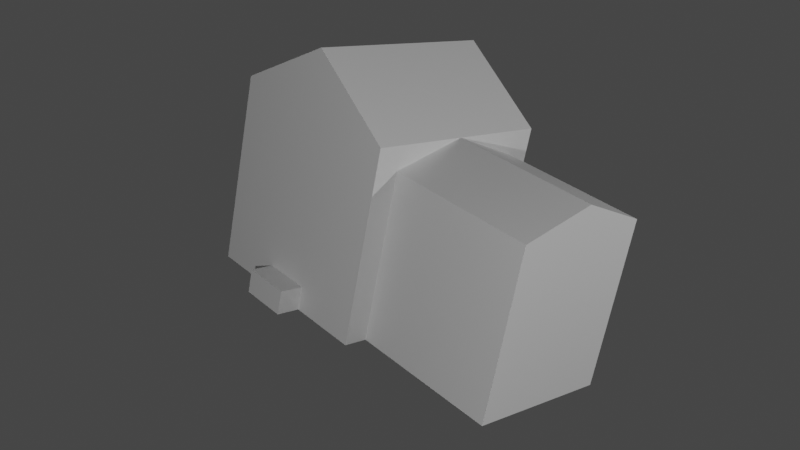 # Source: House.blend  (saved by Blender 3.3.6; exported with 4.5.12 LTS)
import bpy
from mathutils import Matrix  # noqa: F401  (used for matrix-valued properties, if any)

bpy.ops.wm.read_factory_settings(use_empty=True)
scene = bpy.context.scene
scene.name = 'Scene'

# ---- collections
col_collection = bpy.data.collections.new('Collection'); scene.collection.children.link(col_collection)

# ---- materials (node trees are filled in below, after node groups)
mat_material_001 = bpy.data.materials.new('Material.001')
mat_material_001.alpha_threshold = 0.0
mat_material_001.use_transparent_shadow = False
mat_material_001.roughness = 0.5
mat_material_001.line_color = (0.0, 0.0, 0.0, 1.0)

# ---- material node trees
mat_material_001.use_nodes = True; mat_material_001.node_tree.nodes.clear()
_N = mat_material_001.node_tree.nodes; _L = mat_material_001.node_tree.links
n0 = _N.new('ShaderNodeOutputMaterial'); n0.name = 'Material Output'; n0.location = (300, 300)
n1 = _N.new('ShaderNodeBsdfPrincipled'); n1.name = 'Principled BSDF'; n1.location = (10, 300)
n1.distribution = 'GGX'
n1.subsurface_method = 'RANDOM_WALK_SKIN'
n1.inputs[3].default_value = 1.45
n1.inputs[27].default_value = (0.0, 0.0, 0.0, 1.0)
n1.inputs[28].default_value = 1.0
_L.new(n1.outputs[0], n0.inputs[0])
n0.is_active_output = True

# ---- world
world_world = bpy.data.worlds.new('World'); scene.world = world_world
world_world.use_nodes = True; world_world.node_tree.nodes.clear()
_N = world_world.node_tree.nodes; _L = world_world.node_tree.links
n0 = _N.new('ShaderNodeOutputWorld'); n0.name = 'World Output'; n0.location = (300, 300)
n1 = _N.new('ShaderNodeBackground'); n1.name = 'Background'; n1.location = (10, 300)
n1.inputs[0].default_value = (0.05088, 0.05088, 0.05088, 1.0)
_L.new(n1.outputs[0], n0.inputs[0])
n0.is_active_output = True
world_world.color = (0.05088, 0.05088, 0.05088)
world_world.use_sun_shadow = False
world_world.sun_shadow_jitter_overblur = 0.0

# ---- cameras
cam_camera = bpy.data.cameras.new('Camera')
cam_camera.clip_end = 100.0
cam_camera.ortho_scale = 7.314

# ---- lights
light_light = bpy.data.lights.new('Light', 'POINT')
light_light.transmission_factor = 0.0
light_light.energy = 1000.0
light_light.shadow_soft_size = 0.1
light_light.shadow_maximum_resolution = 0.006
light_light.use_absolute_resolution = True
light_light_001 = bpy.data.lights.new('Light.001', 'POINT')
light_light_001.transmission_factor = 0.0
light_light_001.energy = 1000.0
light_light_001.shadow_soft_size = 0.1
light_light_001.shadow_maximum_resolution = 0.006
light_light_001.use_absolute_resolution = True

# ---- meshes
me_cube_001 = bpy.data.meshes.new('Cube.001')
me_cube_001.from_pydata([(1.0, 1.0, 1.0), (1.0, 1.0, -1.0), (1.0, -1.0, 1.0), (1.0, -1.0, -1.0), (-1.0, 1.0, 1.0), (-1.0, 1.0, -1.0), (-1.0, -1.0, 1.0), (-1.0, -1.0, -1.0), (1.0, 1.0, 0.0), (-1.0, -1.0, 0.0), (1.0, -1.0, 0.0), (-1.0, 1.0, 0.0), (-1.0, -1.0, 0.5), (1.0, 1.0, 0.5), (1.0, -1.0, 0.5), (-1.0, 1.0, 0.5), (-1.0, -1.0, 0.75), (1.0, 1.0, 0.75), (1.0, -1.0, 0.75), (-1.0, 1.0, 0.75), (-1.0, 0.0, -1.0), (1.0, 0.0, 1.0), (-1.0, 0.0, 1.0), (1.0, 0.0, -1.0), (0.0, -1.0, 0.0), (-1.0, 0.0, 0.0), (0.0, 1.0, 0.0), (-1.0, 0.0, 0.5), (1.0, 0.0, 0.75), (-1.0, 0.0, 0.75), (-1.0, -0.5, -1.0), (1.0, -0.5, 1.0), (0.0, 1.0, 1.6), (0.0, -1.0, -1.0), (1.0, -0.5, 0.75), (-1.0, -0.5, 1.0), (1.0, -0.5, -1.0), (-1.0, -0.5, 0.0), (-1.0, -0.5, 0.5), (-1.0, -0.5, 0.75), (-1.0, -0.75, -1.0), (1.0, -0.75, 1.0), (1.0, -0.75, 0.0), (1.0, -0.75, 0.5), (1.0, -0.75, 0.75), (-1.0, -0.75, 1.0), (1.0, -0.75, -1.0), (-1.0, -0.75, 0.0), (-1.0, -0.75, 0.5), (-1.0, -0.75, 0.75), (-1.0, 0.5, 1.0), (1.0, 0.5, -1.0), (-1.0, 0.5, 0.0), (-1.0, 0.5, 0.5), (-1.0, 0.5, 0.75), (-1.0, 0.5, -1.0), (1.0, 0.5, 1.0), (0.0, -1.0, 1.6), (0.0, 1.0, -1.0), (1.0, 0.5, 0.75), (-1.0, 0.75, 1.0), (1.0, 0.75, -1.0), (-1.0, 0.75, 0.0), (-1.0, 0.75, 0.5), (-1.0, 0.75, 0.75), (-1.0, 0.75, -1.0), (1.0, 0.75, 1.0), (1.0, 0.75, 0.0), (1.0, 0.75, 0.5), (1.0, 0.75, 0.75), (2.6, 0.0, -1.0), (2.6, 0.0, 0.0), (2.6, 0.0, 0.5), (2.6, 0.0, 0.75), (2.6, -0.5, 0.0), (2.6, -0.5, 0.5), (2.6, -0.5, -1.0), (2.6, -0.75, 0.0), (2.6, -0.75, 0.5), (2.6, -0.75, 0.75), (2.6, -0.75, -1.0), (2.6, 0.5, -1.0), (2.6, 0.5, 0.0), (2.6, 0.5, 0.5), (2.6, 0.75, -1.0), (2.6, 0.75, 0.0), (2.6, 0.75, 0.5), (2.6, 0.75, 0.75), (0.0, 1.0, 0.5), (0.0, -1.0, 0.5), (0.0, 1.0, 0.75), (0.0, -1.0, 0.75), (0.0, 0.0, -1.0), (0.0, 0.0, 1.6), (0.0, -0.5, -1.0), (0.0, -0.5, 1.6), (0.0, -0.75, -1.0), (0.0, -0.75, 1.6), (0.0, 0.5, 1.6), (0.0, 0.5, -1.0), (0.0, 0.75, -1.0), (0.0, 0.75, 1.6), (1.0, 0.0, 0.75), (1.0, -0.5, 0.75), (2.6, 0.0, 0.75), (1.0, -0.75, 0.75), (2.6, -0.75, 0.75), (1.0, 0.0, 1.0), (2.6, 0.0, 1.0), (1.0, 0.75, 0.75), (2.6, 0.75, 0.75), (2.6, -0.75, 0.75), (2.6, 0.75, 0.75), (2.6, 0.0, 1.0), (2.579, 0.2455, 0.7823), (-0.5, 1.0, -1.0), (-0.5, -1.0, 1.3), (-0.5, -1.0, 0.0), (-0.5, -1.0, 0.5), (-0.5, -1.0, 0.75), (-0.5, -1.0, -1.0), (-0.5, 0.0, -1.0), (-0.5, -0.5, -1.0), (-0.5, -0.75, -1.0), (-0.5, 0.5, -1.0), (-0.5, 0.75, -1.0), (-0.5, 1.0, 1.3), (-0.5, 1.0, 0.0), (-0.5, 1.0, 0.5), (-0.5, 1.0, 0.75), (-0.5, 0.0, 1.3), (-0.5, -0.5, 1.3), (-0.5, -0.75, 1.3), (-0.5, 0.5, 1.3), (-0.5, 0.75, 1.3), (-0.25, -1.0, -1.0), (-0.25, 1.0, 1.45), (-0.25, 1.0, 0.0), (-0.25, 1.0, 0.5), (-0.25, 1.0, 0.75), (-0.25, 0.0, 1.45), (-0.25, -0.5, 1.45), (-0.25, -0.75, 1.45), (-0.25, 0.5, 1.45), (-0.25, 0.75, 1.45), (-0.25, 1.0, -1.0), (-0.25, -1.0, 1.45), (-0.25, -1.0, 0.0), (-0.25, -1.0, 0.5), (-0.25, -1.0, 0.75), (-0.25, 0.0, -1.0), (-0.25, -0.5, -1.0), (-0.25, -0.75, -1.0), (-0.25, 0.5, -1.0), (-0.25, 0.75, -1.0), (0.5, -1.0, -1.0), (0.5, 1.0, 1.3), (0.5, 1.0, 0.0), (0.5, 1.0, 0.5), (0.5, 1.0, 0.75), (0.5, -1.0, 1.3), (0.5, 1.0, -1.0), (0.5, 0.0, 1.3), (0.5, -0.5, 1.3), (0.5, -0.75, 1.3), (0.5, 0.5, 1.3), (0.5, 0.75, 1.3), (0.5, -1.0, 0.0), (0.5, -1.0, 0.5), (0.5, -1.0, 0.75), (0.5, 0.0, -1.0), (0.5, -0.5, -1.0), (0.5, -0.75, -1.0), (0.5, 0.5, -1.0), (0.5, 0.75, -1.0), (0.25, -1.0, 1.45), (0.25, 1.0, -1.0), (0.25, -1.0, 0.0), (0.25, -1.0, 0.5), (0.25, -1.0, 0.75), (0.25, 0.0, -1.0), (0.25, -0.5, -1.0), (0.25, -0.75, -1.0), (0.25, 0.5, -1.0), (0.25, 0.75, -1.0), (0.25, -1.0, -1.0), (0.25, 1.0, 1.45), (0.25, 1.0, 0.0), (0.25, 1.0, 0.5), (0.25, 1.0, 0.75), (0.25, 0.0, 1.45), (0.25, -0.5, 1.45), (0.25, -0.75, 1.45), (0.25, 0.5, 1.45), (0.25, 0.75, 1.45), (1.0, 1.0, -0.5), (1.0, -1.0, -0.5), (-1.0, 1.0, -0.5), (-1.0, -1.0, -0.5), (-1.0, 0.0, -0.5), (-1.0, -0.5, -0.5), (-1.0, -0.75, -0.5), (1.0, -0.75, -0.5), (-1.0, 0.5, -0.5), (1.0, 0.75, -0.5), (-1.0, 0.75, -0.5), (2.6, 0.0, -0.5), (2.6, -0.5, -0.5), (2.6, -0.75, -0.5), (2.6, 0.5, -0.5), (2.6, 0.75, -0.5), (0.0, -1.0, -0.5), (0.0, 1.0, -0.5), (-0.5, 1.0, -0.5), (-0.5, -1.0, -0.5), (-0.25, -1.0, -0.5), (-0.25, 1.0, -0.5), (0.5, -1.0, -0.5), (0.5, 1.0, -0.5), (0.25, 1.0, -0.5), (0.25, -1.0, -0.5), (1.0, 1.0, -0.75), (1.0, -1.0, -0.75), (-1.0, 1.0, -0.75), (-1.0, 0.0, -0.75), (-1.0, -0.5, -0.75), (-1.0, -0.75, -0.75), (1.0, -0.75, -0.75), (-1.0, 0.5, -0.75), (1.0, 0.75, -0.75), (-1.0, 0.75, -0.75), (2.6, 0.0, -0.75), (2.6, -0.5, -0.75), (2.6, -0.75, -0.75), (2.6, 0.5, -0.75), (2.6, 0.75, -0.75), (0.0, -1.0, -0.75), (0.0, 1.0, -0.75), (-0.5, 1.0, -0.75), (-0.5, -1.0, -0.75), (-0.25, -1.0, -0.75), (-0.25, 1.0, -0.75), (0.5, -1.0, -0.75), (0.5, 1.0, -0.75), (0.25, 1.0, -0.75), (0.25, -1.0, -0.75), (-1.0, -1.0, -0.75), (1.8, 0.75, 0.5), (1.8, 0.75, 0.75), (1.8, 0.5, -1.0), (1.8, -0.75, 0.75), (1.8, -0.75, -1.0), (1.8, -0.75, 0.5), (1.8, -0.75, 0.0), (1.8, 0.75, -1.0), (1.8, 0.75, 0.0), (1.8, -0.5, -1.0), (1.8, 0.0, -1.0), (1.8, 0.75, -0.5), (1.8, -0.75, -0.5), (1.8, 0.75, -0.75), (1.8, -0.75, -0.75), (-0.25, -1.25, -1.0), (0.0, -1.25, -1.0), (0.0, -1.25, -0.75), (-0.25, -1.25, -0.75), (0.25, -1.25, -1.0), (0.25, -1.25, -0.75)], [(103, 34), (104, 73), (28, 102), (102, 103), (106, 104), (102, 105)], [(132, 45, 6, 116), (119, 116, 6, 16), (64, 60, 4, 19), (172, 46, 3, 155), (44, 41, 2, 18), (159, 156, 0, 17), (218, 157, 8, 195), (202, 42, 10, 196), (205, 62, 11, 197), (214, 117, 9, 198), (157, 158, 13, 8), (42, 43, 14, 10), (62, 63, 15, 11), (117, 118, 12, 9), (158, 159, 17, 13), (43, 44, 18, 14), (63, 64, 19, 15), (118, 119, 16, 12), (38, 39, 29, 27), (250, 252, 78, 79), (37, 38, 27, 25), (200, 37, 25, 199), (257, 249, 81, 70), (59, 56, 21, 28), (173, 51, 23, 170), (39, 35, 22, 29), (133, 50, 22, 130), (49, 45, 35, 39), (201, 47, 37, 200), (47, 48, 38, 37), (48, 49, 39, 38), (247, 248, 87, 86), (249, 254, 84, 81), (28, 21, 31, 34), (170, 23, 36, 171), (130, 22, 35, 131), (12, 16, 49, 48), (9, 12, 48, 47), (198, 9, 47, 201), (16, 6, 45, 49), (261, 251, 80, 233), (251, 256, 76, 80), (34, 31, 41, 44), (171, 36, 46, 172), (131, 35, 45, 132), (134, 60, 50, 133), (174, 61, 51, 173), (69, 66, 56, 59), (252, 253, 77, 78), (258, 255, 85, 210), (256, 257, 70, 76), (27, 29, 54, 53), (25, 27, 53, 52), (199, 25, 52, 203), (29, 22, 50, 54), (13, 17, 69, 68), (8, 13, 68, 67), (195, 8, 67, 204), (17, 0, 66, 69), (161, 1, 61, 174), (126, 4, 60, 134), (53, 54, 64, 63), (52, 53, 63, 62), (203, 52, 62, 205), (54, 50, 60, 64), (82, 83, 72, 71), (209, 82, 71, 206), (86, 87, 73, 72, 83), (71, 72, 75, 74), (206, 71, 74, 207), (74, 75, 78, 77), (207, 74, 77, 208), (210, 85, 82, 209), (85, 86, 83, 82), (255, 247, 86, 85), (186, 32, 101, 194), (145, 58, 100, 154), (154, 100, 99, 153), (194, 101, 98, 193), (191, 95, 97, 192), (151, 94, 96, 152), (190, 93, 95, 191), (150, 92, 94, 151), (193, 98, 93, 190), (153, 99, 92, 150), (178, 179, 91, 89), (138, 139, 90, 88), (177, 178, 89, 24), (137, 138, 88, 26), (220, 177, 24, 211), (216, 137, 26, 212), (139, 136, 32, 90), (152, 96, 33, 135), (179, 175, 57, 91), (192, 97, 57, 175), (248, 250, 79, 73, 87), (73, 79, 78, 75, 72), (106, 105, 107, 108), (108, 107, 109, 110), (106, 108, 112, 111), (112, 108, 113, 114), (40, 123, 120, 7), (19, 4, 126, 129), (197, 11, 127, 213), (11, 15, 128, 127), (15, 19, 129, 128), (55, 124, 121, 20), (20, 121, 122, 30), (30, 122, 123, 40), (65, 125, 124, 55), (5, 115, 125, 65), (136, 126, 134, 144), (144, 134, 133, 143), (141, 131, 132, 142), (140, 130, 131, 141), (143, 133, 130, 140), (148, 149, 119, 118), (147, 148, 118, 117), (215, 147, 117, 214), (149, 146, 116, 119), (142, 132, 116, 146), (97, 142, 146, 57), (91, 57, 146, 149), (211, 24, 147, 215), (24, 89, 148, 147), (89, 91, 149, 148), (98, 143, 140, 93), (93, 140, 141, 95), (95, 141, 142, 97), (101, 144, 143, 98), (32, 136, 144, 101), (123, 152, 135, 120), (129, 126, 136, 139), (213, 127, 137, 216), (127, 128, 138, 137), (128, 129, 139, 138), (124, 153, 150, 121), (121, 150, 151, 122), (122, 151, 152, 123), (125, 154, 153, 124), (115, 145, 154, 125), (41, 164, 160, 2), (18, 2, 160, 169), (196, 10, 167, 217), (10, 14, 168, 167), (14, 18, 169, 168), (56, 165, 162, 21), (21, 162, 163, 31), (31, 163, 164, 41), (66, 166, 165, 56), (0, 156, 166, 66), (176, 161, 174, 184), (184, 174, 173, 183), (181, 171, 172, 182), (180, 170, 171, 181), (183, 173, 170, 180), (188, 189, 159, 158), (187, 188, 158, 157), (219, 187, 157, 218), (189, 186, 156, 159), (182, 172, 155, 185), (96, 182, 185, 33), (90, 32, 186, 189), (212, 26, 187, 219), (26, 88, 188, 187), (88, 90, 189, 188), (99, 183, 180, 92), (92, 180, 181, 94), (94, 181, 182, 96), (100, 184, 183, 99), (58, 176, 184, 100), (164, 192, 175, 160), (169, 160, 175, 179), (217, 167, 177, 220), (167, 168, 178, 177), (168, 169, 179, 178), (165, 193, 190, 162), (162, 190, 191, 163), (163, 191, 192, 164), (166, 194, 193, 165), (156, 186, 194, 166), (242, 217, 220, 245), (237, 212, 219, 244), (244, 219, 218, 243), (222, 196, 217, 242), (238, 213, 216, 241), (236, 211, 215, 240), (240, 215, 214, 239), (223, 197, 213, 238), (241, 216, 212, 237), (245, 220, 211, 236), (235, 210, 209, 234), (232, 207, 208, 233), (231, 206, 207, 232), (234, 209, 206, 231), (228, 203, 205, 230), (221, 195, 204, 229), (224, 199, 203, 228), (260, 258, 210, 235), (253, 259, 208, 77), (246, 198, 201, 226), (226, 201, 200, 225), (225, 200, 199, 224), (239, 214, 198, 246), (230, 205, 197, 223), (227, 202, 196, 222), (243, 218, 195, 221), (161, 243, 221, 1), (46, 227, 222, 3), (65, 230, 223, 5), (120, 239, 246, 7), (30, 225, 224, 20), (40, 226, 225, 30), (7, 246, 226, 40), (254, 260, 235, 84), (20, 224, 228, 55), (1, 221, 229, 61), (55, 228, 230, 65), (81, 234, 231, 70), (70, 231, 232, 76), (76, 232, 233, 80), (84, 235, 234, 81), (135, 33, 263, 262), (145, 241, 237, 58), (5, 223, 238, 115), (135, 240, 239, 120), (245, 236, 264, 267), (115, 238, 241, 145), (3, 222, 242, 155), (176, 244, 243, 161), (58, 237, 244, 176), (155, 242, 245, 185), (259, 261, 233, 208), (202, 227, 261, 259), (61, 229, 260, 254), (42, 202, 259, 253), (229, 204, 258, 260), (59, 28, 34, 44, 250, 248, 69), (67, 68, 247, 255), (36, 23, 257, 256), (204, 67, 255, 258), (43, 42, 253, 252), (46, 36, 256, 251), (227, 46, 251, 261), (51, 61, 254, 249), (68, 69, 248, 247), (23, 51, 249, 257), (44, 43, 252, 250), (266, 267, 264, 263), (263, 264, 265, 262), (33, 185, 266, 263), (185, 245, 267, 266), (240, 135, 262, 265), (236, 240, 265, 264)])
_uv = me_cube_001.uv_layers.new(name='UVMap')
_uv.uv.foreach_set('vector', [0.8125, 0.7188, 0.875, 0.7188, 0.875, 0.75, 0.8125, 0.75, 0.5938, 0.9375, 0.625, 0.9375, 0.625, 1.0, 0.5938, 1.0, 0.5938, 0.2188, 0.625, 0.2188, 0.625, 0.25, 0.5938, 0.25, 0.3125, 0.7188, 0.375, 0.7188, 0.375, 0.75, 0.3125, 0.75, 0.5938, 0.7188, 0.625, 0.7188, 0.625, 0.75, 0.5938, 0.75, 0.5938, 0.4375, 0.625, 0.4375, 0.625, 0.5, 0.5938, 0.5, 0.4375, 0.4375, 0.5, 0.4375, 0.5, 0.5, 0.4375, 0.5, 0.4375, 0.7188, 0.5, 0.7188, 0.5, 0.75, 0.4375, 0.75, 0.4375, 0.2188, 0.5, 0.2188, 0.5, 0.25, 0.4375, 0.25, 0.4375, 0.9375, 0.5, 0.9375, 0.5, 1.0, 0.4375, 1.0, 0.5, 0.4375, 0.5625, 0.4375, 0.5625, 0.5, 0.5, 0.5, 0.5, 0.7188, 0.5625, 0.7188, 0.5625, 0.75, 0.5, 0.75, 0.5, 0.2188, 0.5625, 0.2188, 0.5625, 0.25, 0.5, 0.25, 0.5, 0.9375, 0.5625, 0.9375, 0.5625, 1.0, 0.5, 1.0, 0.5625, 0.4375, 0.5938, 0.4375, 0.5938, 0.5, 0.5625, 0.5, 0.5625, 0.7188, 0.5938, 0.7188, 0.5938, 0.75, 0.5625, 0.75, 0.5625, 0.2188, 0.5938, 0.2188, 0.5938, 0.25, 0.5625, 0.25, 0.5625, 0.9375, 0.5938, 0.9375, 0.5938, 1.0, 0.5625, 1.0, 0.5625, 0.0625, 0.5938, 0.0625, 0.5938, 0.125, 0.5625, 0.125, 0.5938, 0.7188, 0.5625, 0.7188, 0.5625, 0.7188, 0.5938, 0.7188, 0.5, 0.0625, 0.5625, 0.0625, 0.5625, 0.125, 0.5, 0.125, 0.4375, 0.0625, 0.5, 0.0625, 0.5, 0.125, 0.4375, 0.125, 0.375, 0.625, 0.375, 0.5625, 0.375, 0.5625, 0.375, 0.625, 0.5938, 0.5625, 0.625, 0.5625, 0.625, 0.625, 0.5938, 0.625, 0.3125, 0.5625, 0.375, 0.5625, 0.375, 0.625, 0.3125, 0.625, 0.5938, 0.0625, 0.625, 0.0625, 0.625, 0.125, 0.5938, 0.125, 0.8125, 0.5625, 0.875, 0.5625, 0.875, 0.625, 0.8125, 0.625, 0.5938, 0.03125, 0.625, 0.03125, 0.625, 0.0625, 0.5938, 0.0625, 0.4375, 0.03125, 0.5, 0.03125, 0.5, 0.0625, 0.4375, 0.0625, 0.5, 0.03125, 0.5625, 0.03125, 0.5625, 0.0625, 0.5, 0.0625, 0.5625, 0.03125, 0.5938, 0.03125, 0.5938, 0.0625, 0.5625, 0.0625, 0.5625, 0.5312, 0.5938, 0.5312, 0.5938, 0.5312, 0.5625, 0.5312, 0.375, 0.5625, 0.375, 0.5312, 0.375, 0.5312, 0.375, 0.5625, 0.5938, 0.625, 0.625, 0.625, 0.625, 0.6875, 0.5938, 0.6875, 0.3125, 0.625, 0.375, 0.625, 0.375, 0.6875, 0.3125, 0.6875, 0.8125, 0.625, 0.875, 0.625, 0.875, 0.6875, 0.8125, 0.6875, 0.5625, 0.0, 0.5938, 0.0, 0.5938, 0.03125, 0.5625, 0.03125, 0.5, 0.0, 0.5625, 0.0, 0.5625, 0.03125, 0.5, 0.03125, 0.4375, 0.0, 0.5, 0.0, 0.5, 0.03125, 0.4375, 0.03125, 0.5938, 0.0, 0.625, 0.0, 0.625, 0.03125, 0.5938, 0.03125, 0.4062, 0.7188, 0.375, 0.7188, 0.375, 0.7188, 0.4062, 0.7188, 0.375, 0.7188, 0.375, 0.6875, 0.375, 0.6875, 0.375, 0.7188, 0.5938, 0.6875, 0.625, 0.6875, 0.625, 0.7188, 0.5938, 0.7188, 0.3125, 0.6875, 0.375, 0.6875, 0.375, 0.7188, 0.3125, 0.7188, 0.8125, 0.6875, 0.875, 0.6875, 0.875, 0.7188, 0.8125, 0.7188, 0.8125, 0.5312, 0.875, 0.5312, 0.875, 0.5625, 0.8125, 0.5625, 0.3125, 0.5312, 0.375, 0.5312, 0.375, 0.5625, 0.3125, 0.5625, 0.5938, 0.5312, 0.625, 0.5312, 0.625, 0.5625, 0.5938, 0.5625, 0.5625, 0.7188, 0.5, 0.7188, 0.5, 0.7188, 0.5625, 0.7188, 0.4375, 0.5312, 0.5, 0.5312, 0.5, 0.5312, 0.4375, 0.5312, 0.375, 0.6875, 0.375, 0.625, 0.375, 0.625, 0.375, 0.6875, 0.5625, 0.125, 0.5938, 0.125, 0.5938, 0.1875, 0.5625, 0.1875, 0.5, 0.125, 0.5625, 0.125, 0.5625, 0.1875, 0.5, 0.1875, 0.4375, 0.125, 0.5, 0.125, 0.5, 0.1875, 0.4375, 0.1875, 0.5938, 0.125, 0.625, 0.125, 0.625, 0.1875, 0.5938, 0.1875, 0.5625, 0.5, 0.5938, 0.5, 0.5938, 0.5312, 0.5625, 0.5312, 0.5, 0.5, 0.5625, 0.5, 0.5625, 0.5312, 0.5, 0.5312, 0.4375, 0.5, 0.5, 0.5, 0.5, 0.5312, 0.4375, 0.5312, 0.5938, 0.5, 0.625, 0.5, 0.625, 0.5312, 0.5938, 0.5312, 0.3125, 0.5, 0.375, 0.5, 0.375, 0.5312, 0.3125, 0.5312, 0.8125, 0.5, 0.875, 0.5, 0.875, 0.5312, 0.8125, 0.5312, 0.5625, 0.1875, 0.5938, 0.1875, 0.5938, 0.2188, 0.5625, 0.2188, 0.5, 0.1875, 0.5625, 0.1875, 0.5625, 0.2188, 0.5, 0.2188, 0.4375, 0.1875, 0.5, 0.1875, 0.5, 0.2188, 0.4375, 0.2188, 0.5938, 0.1875, 0.625, 0.1875, 0.625, 0.2188, 0.5938, 0.2188, 0.5, 0.5625, 0.5625, 0.5625, 0.5625, 0.625, 0.5, 0.625, 0.4375, 0.5625, 0.5, 0.5625, 0.5, 0.625, 0.4375, 0.625, 0.5625, 0.5312, 0.5938, 0.5312, 0.5938, 0.625, 0.5625, 0.625, 0.5625, 0.5625, 0.5, 0.625, 0.5625, 0.625, 0.5625, 0.6875, 0.5, 0.6875, 0.4375, 0.625, 0.5, 0.625, 0.5, 0.6875, 0.4375, 0.6875, 0.5, 0.6875, 0.5625, 0.6875, 0.5625, 0.7188, 0.5, 0.7188, 0.4375, 0.6875, 0.5, 0.6875, 0.5, 0.7188, 0.4375, 0.7188, 0.4375, 0.5312, 0.5, 0.5312, 0.5, 0.5625, 0.4375, 0.5625, 0.5, 0.5312, 0.5625, 0.5312, 0.5625, 0.5625, 0.5, 0.5625, 0.5, 0.5312, 0.5625, 0.5312, 0.5625, 0.5312, 0.5, 0.5312, 0.7188, 0.5, 0.75, 0.5, 0.75, 0.5312, 0.7188, 0.5312, 0.2188, 0.5, 0.25, 0.5, 0.25, 0.5312, 0.2188, 0.5312, 0.2188, 0.5312, 0.25, 0.5312, 0.25, 0.5625, 0.2188, 0.5625, 0.7188, 0.5312, 0.75, 0.5312, 0.75, 0.5625, 0.7188, 0.5625, 0.7188, 0.6875, 0.75, 0.6875, 0.75, 0.7188, 0.7188, 0.7188, 0.2188, 0.6875, 0.25, 0.6875, 0.25, 0.7188, 0.2188, 0.7188, 0.7188, 0.625, 0.75, 0.625, 0.75, 0.6875, 0.7188, 0.6875, 0.2188, 0.625, 0.25, 0.625, 0.25, 0.6875, 0.2188, 0.6875, 0.7188, 0.5625, 0.75, 0.5625, 0.75, 0.625, 0.7188, 0.625, 0.2188, 0.5625, 0.25, 0.5625, 0.25, 0.625, 0.2188, 0.625, 0.5625, 0.8438, 0.5938, 0.8438, 0.5938, 0.875, 0.5625, 0.875, 0.5625, 0.3438, 0.5938, 0.3438, 0.5938, 0.375, 0.5625, 0.375, 0.5, 0.8438, 0.5625, 0.8438, 0.5625, 0.875, 0.5, 0.875, 0.5, 0.3438, 0.5625, 0.3438, 0.5625, 0.375, 0.5, 0.375, 0.4375, 0.8438, 0.5, 0.8438, 0.5, 0.875, 0.4375, 0.875, 0.4375, 0.3438, 0.5, 0.3438, 0.5, 0.375, 0.4375, 0.375, 0.5938, 0.3438, 0.625, 0.3438, 0.625, 0.375, 0.5938, 0.375, 0.2188, 0.7188, 0.25, 0.7188, 0.25, 0.75, 0.2188, 0.75, 0.5938, 0.8438, 0.625, 0.8438, 0.625, 0.875, 0.5938, 0.875, 0.7188, 0.7188, 0.75, 0.7188, 0.75, 0.75, 0.7188, 0.75, 0.5938, 0.5312, 0.5938, 0.7188, 0.5938, 0.7188, 0.5938, 0.625, 0.5938, 0.5312, 0.5938, 0.625, 0.5938, 0.7188, 0.5625, 0.7188, 0.5625, 0.6875, 0.5625, 0.625, 0.5938, 0.625, 0.5938, 0.625, 0.5938, 0.625, 0.5938, 0.625, 0.5938, 0.625, 0.5938, 0.625, 0.5938, 0.625, 0.5938, 0.625, 0.5938, 0.625, 0.5938, 0.625, 0.5938, 0.625, 0.5938, 0.625, 0.5938, 0.625, 0.5938, 0.625, 0.5938, 0.625, 0.5938, 0.625, 0.125, 0.7188, 0.1875, 0.7188, 0.1875, 0.75, 0.125, 0.75, 0.5938, 0.25, 0.625, 0.25, 0.625, 0.3125, 0.5938, 0.3125, 0.4375, 0.25, 0.5, 0.25, 0.5, 0.3125, 0.4375, 0.3125, 0.5, 0.25, 0.5625, 0.25, 0.5625, 0.3125, 0.5, 0.3125, 0.5625, 0.25, 0.5938, 0.25, 0.5938, 0.3125, 0.5625, 0.3125, 0.125, 0.5625, 0.1875, 0.5625, 0.1875, 0.625, 0.125, 0.625, 0.125, 0.625, 0.1875, 0.625, 0.1875, 0.6875, 0.125, 0.6875, 0.125, 0.6875, 0.1875, 0.6875, 0.1875, 0.7188, 0.125, 0.7188, 0.125, 0.5312, 0.1875, 0.5312, 0.1875, 0.5625, 0.125, 0.5625, 0.125, 0.5, 0.1875, 0.5, 0.1875, 0.5312, 0.125, 0.5312, 0.7812, 0.5, 0.8125, 0.5, 0.8125, 0.5312, 0.7812, 0.5312, 0.7812, 0.5312, 0.8125, 0.5312, 0.8125, 0.5625, 0.7812, 0.5625, 0.7812, 0.6875, 0.8125, 0.6875, 0.8125, 0.7188, 0.7812, 0.7188, 0.7812, 0.625, 0.8125, 0.625, 0.8125, 0.6875, 0.7812, 0.6875, 0.7812, 0.5625, 0.8125, 0.5625, 0.8125, 0.625, 0.7812, 0.625, 0.5625, 0.9062, 0.5938, 0.9062, 0.5938, 0.9375, 0.5625, 0.9375, 0.5, 0.9062, 0.5625, 0.9062, 0.5625, 0.9375, 0.5, 0.9375, 0.4375, 0.9062, 0.5, 0.9062, 0.5, 0.9375, 0.4375, 0.9375, 0.5938, 0.9062, 0.625, 0.9062, 0.625, 0.9375, 0.5938, 0.9375, 0.7812, 0.7188, 0.8125, 0.7188, 0.8125, 0.75, 0.7812, 0.75, 0.75, 0.7188, 0.7812, 0.7188, 0.7812, 0.75, 0.75, 0.75, 0.5938, 0.875, 0.625, 0.875, 0.625, 0.9062, 0.5938, 0.9062, 0.4375, 0.875, 0.5, 0.875, 0.5, 0.9062, 0.4375, 0.9062, 0.5, 0.875, 0.5625, 0.875, 0.5625, 0.9062, 0.5, 0.9062, 0.5625, 0.875, 0.5938, 0.875, 0.5938, 0.9062, 0.5625, 0.9062, 0.75, 0.5625, 0.7812, 0.5625, 0.7812, 0.625, 0.75, 0.625, 0.75, 0.625, 0.7812, 0.625, 0.7812, 0.6875, 0.75, 0.6875, 0.75, 0.6875, 0.7812, 0.6875, 0.7812, 0.7188, 0.75, 0.7188, 0.75, 0.5312, 0.7812, 0.5312, 0.7812, 0.5625, 0.75, 0.5625, 0.75, 0.5, 0.7812, 0.5, 0.7812, 0.5312, 0.75, 0.5312, 0.1875, 0.7188, 0.2188, 0.7188, 0.2188, 0.75, 0.1875, 0.75, 0.5938, 0.3125, 0.625, 0.3125, 0.625, 0.3438, 0.5938, 0.3438, 0.4375, 0.3125, 0.5, 0.3125, 0.5, 0.3438, 0.4375, 0.3438, 0.5, 0.3125, 0.5625, 0.3125, 0.5625, 0.3438, 0.5, 0.3438, 0.5625, 0.3125, 0.5938, 0.3125, 0.5938, 0.3438, 0.5625, 0.3438, 0.1875, 0.5625, 0.2188, 0.5625, 0.2188, 0.625, 0.1875, 0.625, 0.1875, 0.625, 0.2188, 0.625, 0.2188, 0.6875, 0.1875, 0.6875, 0.1875, 0.6875, 0.2188, 0.6875, 0.2188, 0.7188, 0.1875, 0.7188, 0.1875, 0.5312, 0.2188, 0.5312, 0.2188, 0.5625, 0.1875, 0.5625, 0.1875, 0.5, 0.2188, 0.5, 0.2188, 0.5312, 0.1875, 0.5312, 0.625, 0.7188, 0.6875, 0.7188, 0.6875, 0.75, 0.625, 0.75, 0.5938, 0.75, 0.625, 0.75, 0.625, 0.8125, 0.5938, 0.8125, 0.4375, 0.75, 0.5, 0.75, 0.5, 0.8125, 0.4375, 0.8125, 0.5, 0.75, 0.5625, 0.75, 0.5625, 0.8125, 0.5, 0.8125, 0.5625, 0.75, 0.5938, 0.75, 0.5938, 0.8125, 0.5625, 0.8125, 0.625, 0.5625, 0.6875, 0.5625, 0.6875, 0.625, 0.625, 0.625, 0.625, 0.625, 0.6875, 0.625, 0.6875, 0.6875, 0.625, 0.6875, 0.625, 0.6875, 0.6875, 0.6875, 0.6875, 0.7188, 0.625, 0.7188, 0.625, 0.5312, 0.6875, 0.5312, 0.6875, 0.5625, 0.625, 0.5625, 0.625, 0.5, 0.6875, 0.5, 0.6875, 0.5312, 0.625, 0.5312, 0.2812, 0.5, 0.3125, 0.5, 0.3125, 0.5312, 0.2812, 0.5312, 0.2812, 0.5312, 0.3125, 0.5312, 0.3125, 0.5625, 0.2812, 0.5625, 0.2812, 0.6875, 0.3125, 0.6875, 0.3125, 0.7188, 0.2812, 0.7188, 0.2812, 0.625, 0.3125, 0.625, 0.3125, 0.6875, 0.2812, 0.6875, 0.2812, 0.5625, 0.3125, 0.5625, 0.3125, 0.625, 0.2812, 0.625, 0.5625, 0.4062, 0.5938, 0.4062, 0.5938, 0.4375, 0.5625, 0.4375, 0.5, 0.4062, 0.5625, 0.4062, 0.5625, 0.4375, 0.5, 0.4375, 0.4375, 0.4062, 0.5, 0.4062, 0.5, 0.4375, 0.4375, 0.4375, 0.5938, 0.4062, 0.625, 0.4062, 0.625, 0.4375, 0.5938, 0.4375, 0.2812, 0.7188, 0.3125, 0.7188, 0.3125, 0.75, 0.2812, 0.75, 0.25, 0.7188, 0.2812, 0.7188, 0.2812, 0.75, 0.25, 0.75, 0.5938, 0.375, 0.625, 0.375, 0.625, 0.4062, 0.5938, 0.4062, 0.4375, 0.375, 0.5, 0.375, 0.5, 0.4062, 0.4375, 0.4062, 0.5, 0.375, 0.5625, 0.375, 0.5625, 0.4062, 0.5, 0.4062, 0.5625, 0.375, 0.5938, 0.375, 0.5938, 0.4062, 0.5625, 0.4062, 0.25, 0.5625, 0.2812, 0.5625, 0.2812, 0.625, 0.25, 0.625, 0.25, 0.625, 0.2812, 0.625, 0.2812, 0.6875, 0.25, 0.6875, 0.25, 0.6875, 0.2812, 0.6875, 0.2812, 0.7188, 0.25, 0.7188, 0.25, 0.5312, 0.2812, 0.5312, 0.2812, 0.5625, 0.25, 0.5625, 0.25, 0.5, 0.2812, 0.5, 0.2812, 0.5312, 0.25, 0.5312, 0.6875, 0.7188, 0.7188, 0.7188, 0.7188, 0.75, 0.6875, 0.75, 0.5938, 0.8125, 0.625, 0.8125, 0.625, 0.8438, 0.5938, 0.8438, 0.4375, 0.8125, 0.5, 0.8125, 0.5, 0.8438, 0.4375, 0.8438, 0.5, 0.8125, 0.5625, 0.8125, 0.5625, 0.8438, 0.5, 0.8438, 0.5625, 0.8125, 0.5938, 0.8125, 0.5938, 0.8438, 0.5625, 0.8438, 0.6875, 0.5625, 0.7188, 0.5625, 0.7188, 0.625, 0.6875, 0.625, 0.6875, 0.625, 0.7188, 0.625, 0.7188, 0.6875, 0.6875, 0.6875, 0.6875, 0.6875, 0.7188, 0.6875, 0.7188, 0.7188, 0.6875, 0.7188, 0.6875, 0.5312, 0.7188, 0.5312, 0.7188, 0.5625, 0.6875, 0.5625, 0.6875, 0.5, 0.7188, 0.5, 0.7188, 0.5312, 0.6875, 0.5312, 0.4062, 0.8125, 0.4375, 0.8125, 0.4375, 0.8438, 0.4062, 0.8438, 0.4062, 0.375, 0.4375, 0.375, 0.4375, 0.4062, 0.4062, 0.4062, 0.4062, 0.4062, 0.4375, 0.4062, 0.4375, 0.4375, 0.4062, 0.4375, 0.4062, 0.75, 0.4375, 0.75, 0.4375, 0.8125, 0.4062, 0.8125, 0.4062, 0.3125, 0.4375, 0.3125, 0.4375, 0.3438, 0.4062, 0.3438, 0.4062, 0.875, 0.4375, 0.875, 0.4375, 0.9062, 0.4062, 0.9062, 0.4062, 0.9062, 0.4375, 0.9062, 0.4375, 0.9375, 0.4062, 0.9375, 0.4062, 0.25, 0.4375, 0.25, 0.4375, 0.3125, 0.4062, 0.3125, 0.4062, 0.3438, 0.4375, 0.3438, 0.4375, 0.375, 0.4062, 0.375, 0.4062, 0.8438, 0.4375, 0.8438, 0.4375, 0.875, 0.4062, 0.875, 0.4062, 0.5312, 0.4375, 0.5312, 0.4375, 0.5625, 0.4062, 0.5625, 0.4062, 0.6875, 0.4375, 0.6875, 0.4375, 0.7188, 0.4062, 0.7188, 0.4062, 0.625, 0.4375, 0.625, 0.4375, 0.6875, 0.4062, 0.6875, 0.4062, 0.5625, 0.4375, 0.5625, 0.4375, 0.625, 0.4062, 0.625, 0.4062, 0.1875, 0.4375, 0.1875, 0.4375, 0.2188, 0.4062, 0.2188, 0.4062, 0.5, 0.4375, 0.5, 0.4375, 0.5312, 0.4062, 0.5312, 0.4062, 0.125, 0.4375, 0.125, 0.4375, 0.1875, 0.4062, 0.1875, 0.4062, 0.5312, 0.4375, 0.5312, 0.4375, 0.5312, 0.4062, 0.5312, 0.5, 0.7188, 0.4375, 0.7188, 0.4375, 0.7188, 0.5, 0.7188, 0.4062, 0.0, 0.4375, 0.0, 0.4375, 0.03125, 0.4062, 0.03125, 0.4062, 0.03125, 0.4375, 0.03125, 0.4375, 0.0625, 0.4062, 0.0625, 0.4062, 0.0625, 0.4375, 0.0625, 0.4375, 0.125, 0.4062, 0.125, 0.4062, 0.9375, 0.4375, 0.9375, 0.4375, 1.0, 0.4062, 1.0, 0.4062, 0.2188, 0.4375, 0.2188, 0.4375, 0.25, 0.4062, 0.25, 0.4062, 0.7188, 0.4375, 0.7188, 0.4375, 0.75, 0.4062, 0.75, 0.4062, 0.4375, 0.4375, 0.4375, 0.4375, 0.5, 0.4062, 0.5, 0.375, 0.4375, 0.4062, 0.4375, 0.4062, 0.5, 0.375, 0.5, 0.375, 0.7188, 0.4062, 0.7188, 0.4062, 0.75, 0.375, 0.75, 0.375, 0.2188, 0.4062, 0.2188, 0.4062, 0.25, 0.375, 0.25, 0.375, 0.9375, 0.4062, 0.9375, 0.4062, 1.0, 0.375, 1.0, 0.375, 0.0625, 0.4062, 0.0625, 0.4062, 0.125, 0.375, 0.125, 0.375, 0.03125, 0.4062, 0.03125, 0.4062, 0.0625, 0.375, 0.0625, 0.375, 0.0, 0.4062, 0.0, 0.4062, 0.03125, 0.375, 0.03125, 0.375, 0.5312, 0.4062, 0.5312, 0.4062, 0.5312, 0.375, 0.5312, 0.375, 0.125, 0.4062, 0.125, 0.4062, 0.1875, 0.375, 0.1875, 0.375, 0.5, 0.4062, 0.5, 0.4062, 0.5312, 0.375, 0.5312, 0.375, 0.1875, 0.4062, 0.1875, 0.4062, 0.2188, 0.375, 0.2188, 0.375, 0.5625, 0.4062, 0.5625, 0.4062, 0.625, 0.375, 0.625, 0.375, 0.625, 0.4062, 0.625, 0.4062, 0.6875, 0.375, 0.6875, 0.375, 0.6875, 0.4062, 0.6875, 0.4062, 0.7188, 0.375, 0.7188, 0.375, 0.5312, 0.4062, 0.5312, 0.4062, 0.5625, 0.375, 0.5625, 0.2188, 0.75, 0.25, 0.75, 0.25, 0.75, 0.2188, 0.75, 0.375, 0.3438, 0.4062, 0.3438, 0.4062, 0.375, 0.375, 0.375, 0.375, 0.25, 0.4062, 0.25, 0.4062, 0.3125, 0.375, 0.3125, 0.375, 0.9062, 0.4062, 0.9062, 0.4062, 0.9375, 0.375, 0.9375, 0.4062, 0.8438, 0.4062, 0.875, 0.4062, 0.875, 0.4062, 0.8438, 0.375, 0.3125, 0.4062, 0.3125, 0.4062, 0.3438, 0.375, 0.3438, 0.375, 0.75, 0.4062, 0.75, 0.4062, 0.8125, 0.375, 0.8125, 0.375, 0.4062, 0.4062, 0.4062, 0.4062, 0.4375, 0.375, 0.4375, 0.375, 0.375, 0.4062, 0.375, 0.4062, 0.4062, 0.375, 0.4062, 0.375, 0.8125, 0.4062, 0.8125, 0.4062, 0.8438, 0.375, 0.8438, 0.4375, 0.7188, 0.4062, 0.7188, 0.4062, 0.7188, 0.4375, 0.7188, 0.4375, 0.7188, 0.4062, 0.7188, 0.4062, 0.7188, 0.4375, 0.7188, 0.375, 0.5312, 0.4062, 0.5312, 0.4062, 0.5312, 0.375, 0.5312, 0.5, 0.7188, 0.4375, 0.7188, 0.4375, 0.7188, 0.5, 0.7188, 0.4062, 0.5312, 0.4375, 0.5312, 0.4375, 0.5312, 0.4062, 0.5312, 0.5938, 0.5625, 0.5938, 0.625, 0.5938, 0.6875, 0.5938, 0.7188, 0.5938, 0.7188, 0.5938, 0.5312, 0.5938, 0.5312, 0.5, 0.5312, 0.5625, 0.5312, 0.5625, 0.5312, 0.5, 0.5312, 0.375, 0.6875, 0.375, 0.625, 0.375, 0.625, 0.375, 0.6875, 0.4375, 0.5312, 0.5, 0.5312, 0.5, 0.5312, 0.4375, 0.5312, 0.5625, 0.7188, 0.5, 0.7188, 0.5, 0.7188, 0.5625, 0.7188, 0.375, 0.7188, 0.375, 0.6875, 0.375, 0.6875, 0.375, 0.7188, 0.4062, 0.7188, 0.375, 0.7188, 0.375, 0.7188, 0.4062, 0.7188, 0.375, 0.5625, 0.375, 0.5312, 0.375, 0.5312, 0.375, 0.5625, 0.5625, 0.5312, 0.5938, 0.5312, 0.5938, 0.5312, 0.5625, 0.5312, 0.375, 0.625, 0.375, 0.5625, 0.375, 0.5625, 0.375, 0.625, 0.5938, 0.7188, 0.5625, 0.7188, 0.5625, 0.7188, 0.5938, 0.7188, 0.375, 0.8438, 0.4062, 0.8438, 0.4062, 0.875, 0.375, 0.875, 0.375, 0.875, 0.4062, 0.875, 0.4062, 0.9062, 0.375, 0.9062, 0.25, 0.75, 0.2812, 0.75, 0.2812, 0.75, 0.25, 0.75, 0.375, 0.8438, 0.4062, 0.8438, 0.4062, 0.8438, 0.375, 0.8438, 0.4062, 0.9062, 0.375, 0.9062, 0.375, 0.9062, 0.4062, 0.9062, 0.4062, 0.875, 0.4062, 0.9062, 0.4062, 0.9062, 0.4062, 0.875])
me_cube_001.materials.append(mat_material_001)
me_cube_001.use_mirror_vertex_groups = False
me_cube_001.update()

# ---- objects
ob_light = bpy.data.objects.new('Light', light_light)
ob_camera = bpy.data.objects.new('Camera', cam_camera)
ob_cube_001 = bpy.data.objects.new('Cube.001', me_cube_001)
ob_light_001 = bpy.data.objects.new('Light.001', light_light_001)

# ---- transforms, parenting, visibility, modifiers, constraints
ob_light.location = (9.076, 4.005, 5.904)
ob_light.rotation_euler = (0.6503, 0.05522, 1.866)
ob_light.lock_rotations_4d = False
ob_light.empty_display_type = 'ARROWS'
ob_light.color = (0.0, 0.0, 0.0, 0.0)
ob_light.lineart.crease_threshold = 0.0
ob_camera.location = (7.619, -7.386, 5.218)
ob_camera.rotation_euler = (1.163, -0.1745, 0.8463)
ob_camera.lock_rotations_4d = False
ob_camera.empty_display_type = 'ARROWS'
ob_camera.color = (0.0, 0.0, 0.0, 0.0)
ob_camera.display_type = 'WIRE'
ob_camera.lineart.crease_threshold = 0.0
ob_cube_001.location = (0.0, 0.0, 1.0)
ob_cube_001.lock_rotations_4d = False
ob_cube_001.empty_display_type = 'ARROWS'
ob_cube_001.lineart.crease_threshold = 0.0
ob_light_001.location = (6.976, -7.983, 3.904)
ob_light_001.rotation_euler = (0.6503, 0.05522, 1.866)
ob_light_001.lock_rotations_4d = False
ob_light_001.empty_display_type = 'ARROWS'
ob_light_001.color = (0.0, 0.0, 0.0, 0.0)
ob_light_001.lineart.crease_threshold = 0.0

# ---- collection membership
col_collection.objects.link(ob_light)
col_collection.objects.link(ob_camera)
col_collection.objects.link(ob_cube_001)
col_collection.objects.link(ob_light_001)

# ---- scene / render settings (as saved in the file)
scene.camera = ob_camera
scene.frame_start = 1; scene.frame_end = 250; scene.frame_set(1)
scene.render.engine = 'BLENDER_EEVEE_NEXT'
scene.cycles.sampling_pattern = 'TABULATED_SOBOL'
scene.cycles.use_light_tree = False
scene.view_settings.view_transform = 'Filmic'
bpy.context.view_layer.update()
